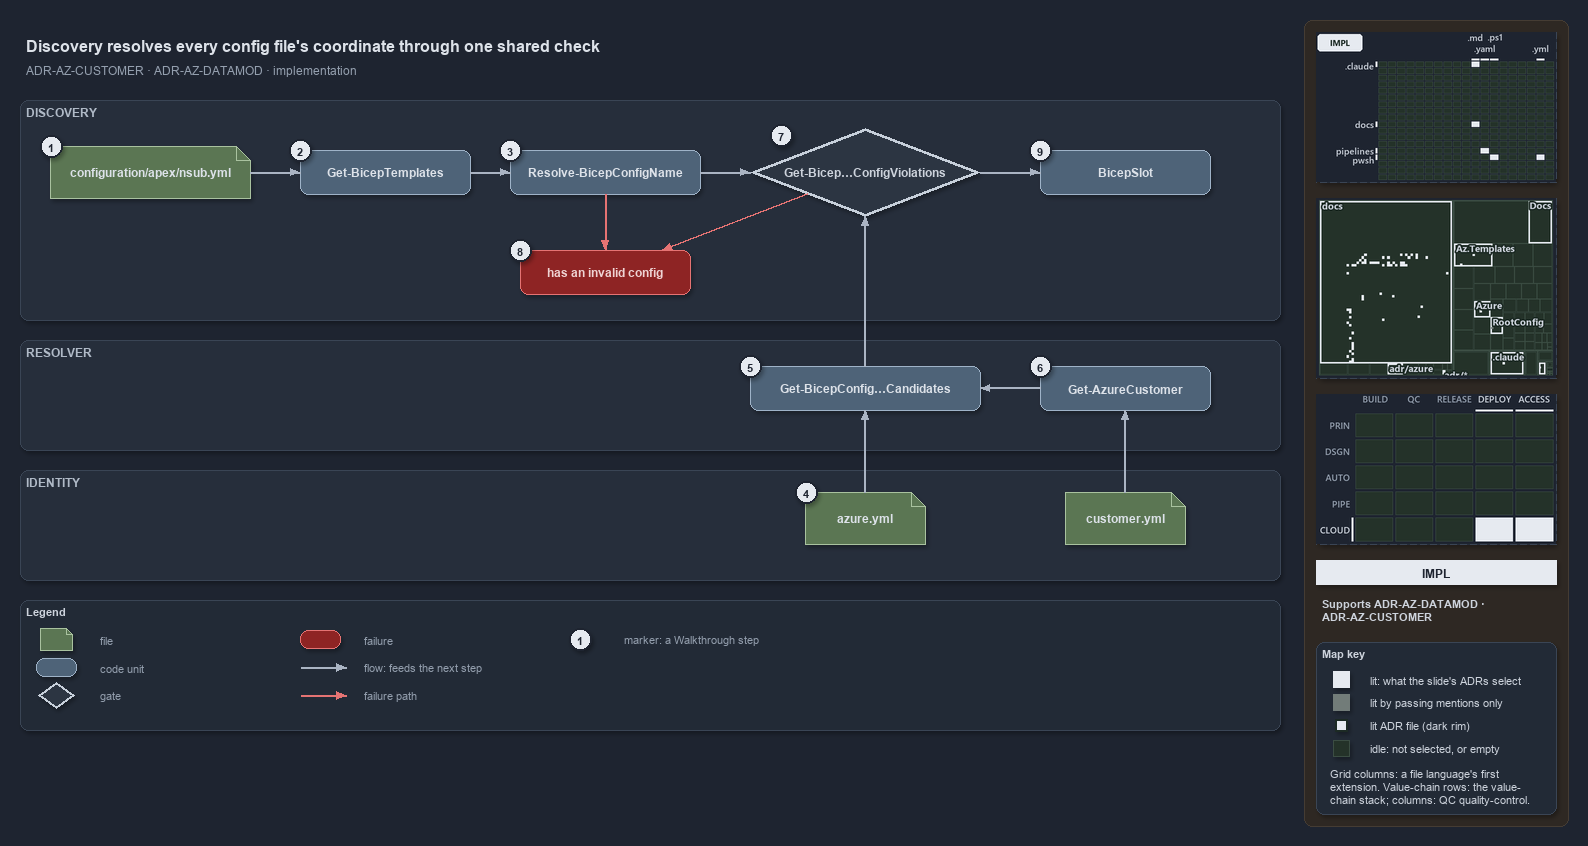

The diagram above was exported from draw.io. Its source (the exported page's mxGraphModel, read from the mxfile embedded in the PNG):
<mxGraphModel dx="1024" dy="768" grid="0" gridSize="10" guides="1" tooltips="1" connect="1" arrows="1" fold="1" page="1" pageScale="1" pageWidth="1572" pageHeight="720" background="#1E2430" math="0" shadow="1">
  <root>
    <mxCell id="0" />
    <mxCell id="1" parent="0" />
    <mxCell id="sidebar-bg" value="" style="rounded=1;arcSize=2;html=1;fillColor=#2E2823;strokeColor=#453C33;shadow=0;" vertex="1" parent="1">
      <mxGeometry x="1304" y="4" width="264" height="806" as="geometry" />
    </mxCell>
    <mxCell id="title" value="Discovery resolves every config file's coordinate through one shared check" style="text;html=1;align=left;verticalAlign=middle;fontSize=16;fontStyle=1;fontColor=#DDE2E9;" vertex="1" parent="1">
      <mxGeometry x="20" y="14" width="1260" height="30" as="geometry" />
    </mxCell>
    <mxCell id="subtitle" value="ADR-AZ-CUSTOMER &amp;#183; ADR-AZ-DATAMOD &amp;#183; implementation" style="text;html=1;align=left;verticalAlign=middle;fontSize=12;fontColor=#949FAE;" vertex="1" parent="1">
      <mxGeometry x="20" y="44" width="1240" height="20" as="geometry" />
    </mxCell>
    <mxCell id="band-discovery" value="DISCOVERY" style="rounded=1;html=1;arcSize=3;fillColor=#262E3B;strokeColor=#3A4555;verticalAlign=top;align=left;spacingLeft=8;fontStyle=1;fontSize=12;fontColor=#B0BAC7;" vertex="1" parent="1">
      <mxGeometry x="20" y="84" width="1260" height="220" as="geometry" />
    </mxCell>
    <mxCell id="band-resolver" value="RESOLVER" style="rounded=1;html=1;arcSize=3;fillColor=#262E3B;strokeColor=#3A4555;verticalAlign=top;align=left;spacingLeft=8;fontStyle=1;fontSize=12;fontColor=#B0BAC7;" vertex="1" parent="1">
      <mxGeometry x="20" y="324" width="1260" height="110" as="geometry" />
    </mxCell>
    <mxCell id="band-identity" value="IDENTITY" style="rounded=1;html=1;arcSize=3;fillColor=#262E3B;strokeColor=#3A4555;verticalAlign=top;align=left;spacingLeft=8;fontStyle=1;fontSize=12;fontColor=#B0BAC7;" vertex="1" parent="1">
      <mxGeometry x="20" y="454" width="1260" height="110" as="geometry" />
    </mxCell>
    <mxCell id="f-config" value="&lt;b&gt;configuration/apex/nsub.yml&lt;/b&gt;" style="shape=note;size=14;whiteSpace=wrap;html=1;fillColor=#5B7653;strokeColor=#A9C29F;fontColor=#DDE2E9;fontSize=12;" vertex="1" parent="1">
      <mxGeometry x="50" y="130" width="200" height="52" as="geometry" />
    </mxCell>
    <mxCell id="c-gbt" value="&lt;b&gt;Get-BicepTemplates&lt;/b&gt;" style="rounded=1;whiteSpace=wrap;html=1;arcSize=20;fillColor=#4E6378;strokeColor=#9FB3C8;fontColor=#DDE2E9;fontSize=12;" vertex="1" parent="1">
      <mxGeometry x="300" y="134" width="170" height="44" as="geometry" />
    </mxCell>
    <mxCell id="c-resolve" value="&lt;b&gt;Resolve-BicepConfigName&lt;/b&gt;" style="rounded=1;whiteSpace=wrap;html=1;arcSize=20;fillColor=#4E6378;strokeColor=#9FB3C8;fontColor=#DDE2E9;fontSize=12;" vertex="1" parent="1">
      <mxGeometry x="510" y="134" width="190" height="44" as="geometry" />
    </mxCell>
    <mxCell id="g-check" value="&lt;b&gt;Get-Bicep…ConfigViolations&lt;/b&gt;" style="rhombus;whiteSpace=wrap;html=1;fillColor=#2C3542;strokeColor=#C7D0DB;strokeWidth=3;fontColor=#CDD3DC;fontSize=12;" vertex="1" parent="1">
      <mxGeometry x="750" y="112" width="230" height="88" as="geometry" />
    </mxCell>
    <mxCell id="c-slot" value="&lt;b&gt;BicepSlot&lt;/b&gt;" style="rounded=1;whiteSpace=wrap;html=1;arcSize=20;fillColor=#4E6378;strokeColor=#9FB3C8;fontColor=#DDE2E9;fontSize=12;" vertex="1" parent="1">
      <mxGeometry x="1040" y="134" width="170" height="44" as="geometry" />
    </mxCell>
    <mxCell id="x-throw" value="&lt;b&gt;has an invalid config&lt;/b&gt;" style="rounded=1;whiteSpace=wrap;html=1;arcSize=20;fillColor=#8E2424;strokeColor=#E57373;fontColor=#EFD4D4;fontSize=12;" vertex="1" parent="1">
      <mxGeometry x="520" y="234" width="170" height="44" as="geometry" />
    </mxCell>
    <mxCell id="c-cand" value="&lt;b&gt;Get-BicepConfig…Candidates&lt;/b&gt;" style="rounded=1;whiteSpace=wrap;html=1;arcSize=20;fillColor=#4E6378;strokeColor=#9FB3C8;fontColor=#DDE2E9;fontSize=12;" vertex="1" parent="1">
      <mxGeometry x="750" y="350" width="230" height="44" as="geometry" />
    </mxCell>
    <mxCell id="c-cust" value="&lt;b&gt;Get-AzureCustomer&lt;/b&gt;" style="rounded=1;whiteSpace=wrap;html=1;arcSize=20;fillColor=#4E6378;strokeColor=#9FB3C8;fontColor=#DDE2E9;fontSize=12;" vertex="1" parent="1">
      <mxGeometry x="1040" y="350" width="170" height="44" as="geometry" />
    </mxCell>
    <mxCell id="f-azure" value="&lt;b&gt;azure.yml&lt;/b&gt;" style="shape=note;size=14;whiteSpace=wrap;html=1;fillColor=#5B7653;strokeColor=#A9C29F;fontColor=#DDE2E9;fontSize=12;" vertex="1" parent="1">
      <mxGeometry x="805" y="476" width="120" height="52" as="geometry" />
    </mxCell>
    <mxCell id="f-customer" value="&lt;b&gt;customer.yml&lt;/b&gt;" style="shape=note;size=14;whiteSpace=wrap;html=1;fillColor=#5B7653;strokeColor=#A9C29F;fontColor=#DDE2E9;fontSize=12;" vertex="1" parent="1">
      <mxGeometry x="1065" y="476" width="120" height="52" as="geometry" />
    </mxCell>
    <mxCell id="e-config-gbt" value="" style="edgeStyle=orthogonalEdgeStyle;rounded=1;html=1;fontSize=10;fontColor=#CDD3DC;endArrow=block;strokeColor=#AAB4C3;shadow=0;" edge="1" parent="1" source="f-config" target="c-gbt">
      <mxGeometry relative="1" as="geometry" />
    </mxCell>
    <mxCell id="e-gbt-resolve" value="" style="edgeStyle=orthogonalEdgeStyle;rounded=1;html=1;fontSize=10;fontColor=#CDD3DC;endArrow=block;strokeColor=#AAB4C3;shadow=0;" edge="1" parent="1" source="c-gbt" target="c-resolve">
      <mxGeometry relative="1" as="geometry" />
    </mxCell>
    <mxCell id="e-resolve-check" value="" style="edgeStyle=orthogonalEdgeStyle;rounded=1;html=1;fontSize=10;fontColor=#CDD3DC;endArrow=block;strokeColor=#AAB4C3;shadow=0;" edge="1" parent="1" source="c-resolve" target="g-check">
      <mxGeometry relative="1" as="geometry" />
    </mxCell>
    <mxCell id="e-check-slot" value="" style="edgeStyle=orthogonalEdgeStyle;rounded=1;html=1;fontSize=10;fontColor=#CDD3DC;endArrow=block;strokeColor=#AAB4C3;shadow=0;" edge="1" parent="1" source="g-check" target="c-slot">
      <mxGeometry relative="1" as="geometry" />
    </mxCell>
    <mxCell id="e-cand-check" value="" style="edgeStyle=orthogonalEdgeStyle;rounded=1;html=1;fontSize=10;fontColor=#CDD3DC;endArrow=block;strokeColor=#AAB4C3;shadow=0;" edge="1" parent="1" source="c-cand" target="g-check">
      <mxGeometry relative="1" as="geometry" />
    </mxCell>
    <mxCell id="e-cust-cand" value="" style="edgeStyle=orthogonalEdgeStyle;rounded=1;html=1;fontSize=10;fontColor=#CDD3DC;endArrow=block;strokeColor=#AAB4C3;shadow=0;" edge="1" parent="1" source="c-cust" target="c-cand">
      <mxGeometry relative="1" as="geometry" />
    </mxCell>
    <mxCell id="e-azure-cand" value="" style="edgeStyle=orthogonalEdgeStyle;rounded=1;html=1;fontSize=10;fontColor=#CDD3DC;endArrow=block;strokeColor=#AAB4C3;shadow=0;" edge="1" parent="1" source="f-azure" target="c-cand">
      <mxGeometry relative="1" as="geometry" />
    </mxCell>
    <mxCell id="e-customer-cust" value="" style="edgeStyle=orthogonalEdgeStyle;rounded=1;html=1;fontSize=10;fontColor=#CDD3DC;endArrow=block;strokeColor=#AAB4C3;shadow=0;" edge="1" parent="1" source="f-customer" target="c-cust">
      <mxGeometry relative="1" as="geometry" />
    </mxCell>
    <mxCell id="e-resolve-throw" value="" style="edgeStyle=orthogonalEdgeStyle;rounded=1;html=1;fontSize=10;fontColor=#CDD3DC;endArrow=block;strokeColor=#E57373;shadow=0;" edge="1" parent="1" source="c-resolve" target="x-throw">
      <mxGeometry relative="1" as="geometry" />
    </mxCell>
    <mxCell id="port-check-sw" value="" style="text;html=1;strokeColor=none;fillColor=none;" vertex="1" parent="1">
      <mxGeometry x="807" y="178" width="1" height="1" as="geometry" />
    </mxCell>
    <mxCell id="e-check-throw" value="" style="edgeStyle=orthogonalEdgeStyle;rounded=1;html=1;fontSize=10;fontColor=#CDD3DC;endArrow=block;strokeColor=#E57373;shadow=0;" edge="1" parent="1" source="port-check-sw" target="x-throw">
      <mxGeometry relative="1" as="geometry" />
    </mxCell>
    <mxCell id="mark-1" value="1" style="ellipse;html=1;fillColor=#E6EAF0;strokeColor=#1E2430;strokeWidth=2;fontColor=#1E2430;fontStyle=1;fontSize=11;" vertex="1" parent="1">
      <mxGeometry x="40" y="119" width="22" height="22" as="geometry" />
    </mxCell>
    <mxCell id="mark-2" value="2" style="ellipse;html=1;fillColor=#E6EAF0;strokeColor=#1E2430;strokeWidth=2;fontColor=#1E2430;fontStyle=1;fontSize=11;" vertex="1" parent="1">
      <mxGeometry x="289" y="123" width="22" height="22" as="geometry" />
    </mxCell>
    <mxCell id="mark-3" value="3" style="ellipse;html=1;fillColor=#E6EAF0;strokeColor=#1E2430;strokeWidth=2;fontColor=#1E2430;fontStyle=1;fontSize=11;" vertex="1" parent="1">
      <mxGeometry x="499" y="123" width="22" height="22" as="geometry" />
    </mxCell>
    <mxCell id="mark-4" value="4" style="ellipse;html=1;fillColor=#E6EAF0;strokeColor=#1E2430;strokeWidth=2;fontColor=#1E2430;fontStyle=1;fontSize=11;" vertex="1" parent="1">
      <mxGeometry x="795" y="465" width="22" height="22" as="geometry" />
    </mxCell>
    <mxCell id="mark-5" value="5" style="ellipse;html=1;fillColor=#E6EAF0;strokeColor=#1E2430;strokeWidth=2;fontColor=#1E2430;fontStyle=1;fontSize=11;" vertex="1" parent="1">
      <mxGeometry x="739" y="339" width="22" height="22" as="geometry" />
    </mxCell>
    <mxCell id="mark-6" value="6" style="ellipse;html=1;fillColor=#E6EAF0;strokeColor=#1E2430;strokeWidth=2;fontColor=#1E2430;fontStyle=1;fontSize=11;" vertex="1" parent="1">
      <mxGeometry x="1029" y="339" width="22" height="22" as="geometry" />
    </mxCell>
    <mxCell id="mark-7" value="7" style="ellipse;html=1;fillColor=#E6EAF0;strokeColor=#1E2430;strokeWidth=2;fontColor=#1E2430;fontStyle=1;fontSize=11;" vertex="1" parent="1">
      <mxGeometry x="770" y="108" width="22" height="22" as="geometry" />
    </mxCell>
    <mxCell id="mark-8" value="8" style="ellipse;html=1;fillColor=#E6EAF0;strokeColor=#1E2430;strokeWidth=2;fontColor=#1E2430;fontStyle=1;fontSize=11;" vertex="1" parent="1">
      <mxGeometry x="509" y="223" width="22" height="22" as="geometry" />
    </mxCell>
    <mxCell id="mark-9" value="9" style="ellipse;html=1;fillColor=#E6EAF0;strokeColor=#1E2430;strokeWidth=2;fontColor=#1E2430;fontStyle=1;fontSize=11;" vertex="1" parent="1">
      <mxGeometry x="1029" y="123" width="22" height="22" as="geometry" />
    </mxCell>
    <mxCell id="legend" value="&lt;b&gt;Legend&lt;/b&gt;" style="rounded=1;whiteSpace=wrap;html=1;arcSize=6;fillColor=#222A36;strokeColor=#3A4555;align=left;verticalAlign=top;spacing=8;fontSize=11;fontColor=#CDD3DC;" vertex="1" parent="1">
      <mxGeometry x="20" y="584" width="1260" height="130" as="geometry" />
    </mxCell>
    <mxCell id="lg-0-0" value="" style="shape=note;size=6;html=1;fillColor=#5B7653;strokeColor=#A9C29F;" vertex="1" parent="1">
      <mxGeometry x="40" y="612" width="32" height="22" as="geometry" />
    </mxCell>
    <mxCell id="lg-0-0-t" value="file" style="text;html=1;align=left;verticalAlign=middle;fontSize=11;fontColor=#949FAE;" vertex="1" parent="1">
      <mxGeometry x="94" y="613" width="200" height="20" as="geometry" />
    </mxCell>
    <mxCell id="lg-0-1" value="" style="rounded=1;html=1;arcSize=20;fillColor=#4E6378;strokeColor=#9FB3C8;" vertex="1" parent="1">
      <mxGeometry x="36" y="642" width="40" height="18" as="geometry" />
    </mxCell>
    <mxCell id="lg-0-1-t" value="code unit" style="text;html=1;align=left;verticalAlign=middle;fontSize=11;fontColor=#949FAE;" vertex="1" parent="1">
      <mxGeometry x="94" y="641" width="200" height="20" as="geometry" />
    </mxCell>
    <mxCell id="lg-0-2" value="" style="rhombus;html=1;fillColor=#2C3542;strokeColor=#C7D0DB;strokeWidth=2;fontColor=#CDD3DC;" vertex="1" parent="1">
      <mxGeometry x="38" y="666" width="36" height="26" as="geometry" />
    </mxCell>
    <mxCell id="lg-0-2-t" value="gate" style="text;html=1;align=left;verticalAlign=middle;fontSize=11;fontColor=#949FAE;" vertex="1" parent="1">
      <mxGeometry x="94" y="669" width="200" height="20" as="geometry" />
    </mxCell>
    <mxCell id="lg-1-0" value="" style="rounded=1;html=1;arcSize=20;fillColor=#8E2424;strokeColor=#E57373;" vertex="1" parent="1">
      <mxGeometry x="300" y="614" width="40" height="18" as="geometry" />
    </mxCell>
    <mxCell id="lg-1-0-t" value="failure" style="text;html=1;align=left;verticalAlign=middle;fontSize=11;fontColor=#949FAE;" vertex="1" parent="1">
      <mxGeometry x="358" y="613" width="220" height="20" as="geometry" />
    </mxCell>
    <mxCell id="lg-1-1-a" value="" style="text;html=1;strokeColor=none;fillColor=none;" vertex="1" parent="1">
      <mxGeometry x="300" y="651" width="1" height="1" as="geometry" />
    </mxCell>
    <mxCell id="lg-1-1-b" value="" style="text;html=1;strokeColor=none;fillColor=none;" vertex="1" parent="1">
      <mxGeometry x="346" y="651" width="1" height="1" as="geometry" />
    </mxCell>
    <mxCell id="lg-1-1" value="" style="edgeStyle=orthogonalEdgeStyle;rounded=1;html=1;fontSize=10;fontColor=#CDD3DC;endArrow=block;strokeColor=#AAB4C3;shadow=0;" edge="1" parent="1" source="lg-1-1-a" target="lg-1-1-b">
      <mxGeometry relative="1" as="geometry" />
    </mxCell>
    <mxCell id="lg-1-1-t" value="flow: feeds the next step" style="text;html=1;align=left;verticalAlign=middle;fontSize=11;fontColor=#949FAE;" vertex="1" parent="1">
      <mxGeometry x="358" y="641" width="220" height="20" as="geometry" />
    </mxCell>
    <mxCell id="lg-1-2-a" value="" style="text;html=1;strokeColor=none;fillColor=none;" vertex="1" parent="1">
      <mxGeometry x="300" y="679" width="1" height="1" as="geometry" />
    </mxCell>
    <mxCell id="lg-1-2-b" value="" style="text;html=1;strokeColor=none;fillColor=none;" vertex="1" parent="1">
      <mxGeometry x="346" y="679" width="1" height="1" as="geometry" />
    </mxCell>
    <mxCell id="lg-1-2" value="" style="edgeStyle=orthogonalEdgeStyle;rounded=1;html=1;fontSize=10;fontColor=#CDD3DC;endArrow=block;strokeColor=#E57373;shadow=0;" edge="1" parent="1" source="lg-1-2-a" target="lg-1-2-b">
      <mxGeometry relative="1" as="geometry" />
    </mxCell>
    <mxCell id="lg-1-2-t" value="failure path" style="text;html=1;align=left;verticalAlign=middle;fontSize=11;fontColor=#949FAE;" vertex="1" parent="1">
      <mxGeometry x="358" y="669" width="220" height="20" as="geometry" />
    </mxCell>
    <mxCell id="lg-2-0" value="1" style="ellipse;html=1;fillColor=#E6EAF0;strokeColor=#1E2430;strokeWidth=2;fontColor=#1E2430;fontStyle=1;fontSize=11;" vertex="1" parent="1">
      <mxGeometry x="569" y="612" width="22" height="22" as="geometry" />
    </mxCell>
    <mxCell id="lg-2-0-t" value="marker: a Walkthrough step" style="text;html=1;align=left;verticalAlign=middle;fontSize=11;fontColor=#949FAE;" vertex="1" parent="1">
      <mxGeometry x="618" y="613" width="220" height="20" as="geometry" />
    </mxCell>
    <mxCell id="minimap-grid" value="" style="shape=image;imageAspect=0;rounded=1;arcSize=4;whiteSpace=wrap;html=1;fillColor=#262E3B;strokeColor=#3A4555;dashed=1;fontColor=#949FAE;fontSize=11;image=data:image/png,(base64 omitted: 10296 chars);" vertex="1" parent="1">
      <mxGeometry x="1316" y="16" width="240" height="150" as="geometry" />
    </mxCell>
    <mxCell id="minimap-tree" value="" style="shape=image;imageAspect=0;rounded=1;arcSize=4;whiteSpace=wrap;html=1;fillColor=#262E3B;strokeColor=#3A4555;dashed=1;fontColor=#949FAE;fontSize=11;image=data:image/png,(base64 omitted: 20432 chars);" vertex="1" parent="1">
      <mxGeometry x="1316" y="182" width="240" height="180" as="geometry" />
    </mxCell>
    <mxCell id="minimap-chain" value="" style="shape=image;imageAspect=0;rounded=1;arcSize=4;whiteSpace=wrap;html=1;fillColor=#262E3B;strokeColor=#3A4555;dashed=1;fontColor=#949FAE;fontSize=11;image=data:image/png,(base64 omitted: 13548 chars);" vertex="1" parent="1">
      <mxGeometry x="1316" y="378" width="240" height="150" as="geometry" />
    </mxCell>
    <mxCell id="lens-badge" value="IMPL" style="rounded=0;whiteSpace=wrap;html=1;align=center;verticalAlign=middle;fontSize=12;fontStyle=1;fontColor=#1E2430;fillColor=#E6EAF0;strokeColor=none;" vertex="1" parent="1">
      <mxGeometry x="1316" y="544" width="240" height="24" as="geometry" />
    </mxCell>
    <mxCell id="supports" value="&lt;b&gt;Supports&lt;/b&gt; ADR-AZ-DATAMOD &amp;#183;&lt;br&gt;ADR-AZ-CUSTOMER" style="text;html=1;whiteSpace=wrap;align=left;verticalAlign=top;fontSize=11;fontColor=#CDD3DC;" vertex="1" parent="1">
      <mxGeometry x="1316" y="576" width="240" height="38" as="geometry" />
    </mxCell>
    <mxCell id="mapkey" value="&lt;b&gt;Map key&lt;/b&gt;" style="rounded=1;arcSize=6;whiteSpace=wrap;html=1;align=left;verticalAlign=top;fontSize=11;fontColor=#CDD3DC;fillColor=#222A36;strokeColor=#3A4555;spacingLeft=8;spacingTop=2;" vertex="1" parent="1">
      <mxGeometry x="1316" y="626" width="240" height="172" as="geometry" />
    </mxCell>
    <mxCell id="mapkey-lit" value="" style="rounded=0;html=1;fillColor=#E6EAF0;strokeColor=#E6EAF0;" vertex="1" parent="1">
      <mxGeometry x="1333.0" y="655.0" width="16" height="16" as="geometry" />
    </mxCell>
    <mxCell id="mapkey-lit-text" value="lit: what the slide's ADRs select" style="text;html=1;align=left;verticalAlign=middle;fontSize=11;fontColor=#CDD3DC;" vertex="1" parent="1">
      <mxGeometry x="1364" y="653" width="184" height="20" as="geometry" />
    </mxCell>
    <mxCell id="mapkey-touched" value="" style="rounded=0;html=1;fillColor=#727C79;strokeColor=#727C79;" vertex="1" parent="1">
      <mxGeometry x="1333.0" y="678.0" width="16" height="16" as="geometry" />
    </mxCell>
    <mxCell id="mapkey-touched-text" value="lit by passing mentions only" style="text;html=1;align=left;verticalAlign=middle;fontSize=11;fontColor=#CDD3DC;" vertex="1" parent="1">
      <mxGeometry x="1364" y="676" width="184" height="20" as="geometry" />
    </mxCell>
    <mxCell id="mapkey-adr" value="" style="rounded=0;html=1;fillColor=#E6EAF0;strokeColor=#1C2A24;strokeWidth=2;" vertex="1" parent="1">
      <mxGeometry x="1335.0" y="703.0" width="12" height="12" as="geometry" />
    </mxCell>
    <mxCell id="mapkey-adr-text" value="lit ADR file (dark rim)" style="text;html=1;align=left;verticalAlign=middle;fontSize=11;fontColor=#CDD3DC;" vertex="1" parent="1">
      <mxGeometry x="1364" y="699" width="184" height="20" as="geometry" />
    </mxCell>
    <mxCell id="mapkey-idle" value="" style="rounded=0;html=1;fillColor=#243229;strokeColor=#3B4D43;" vertex="1" parent="1">
      <mxGeometry x="1333.0" y="724.0" width="16" height="16" as="geometry" />
    </mxCell>
    <mxCell id="mapkey-idle-text" value="idle: not selected, or empty" style="text;html=1;align=left;verticalAlign=middle;fontSize=11;fontColor=#CDD3DC;" vertex="1" parent="1">
      <mxGeometry x="1364" y="722" width="184" height="20" as="geometry" />
    </mxCell>
    <mxCell id="mapkey-codes" value="Grid columns: a file language's first&lt;br&gt;extension. Value-chain rows: the value-&lt;br&gt;chain stack; columns: QC quality-control." style="text;html=1;align=left;verticalAlign=top;whiteSpace=wrap;fontSize=11;fontColor=#CDD3DC;" vertex="1" parent="1">
      <mxGeometry x="1324" y="746" width="224" height="46" as="geometry" />
    </mxCell>
  </root>
</mxGraphModel>